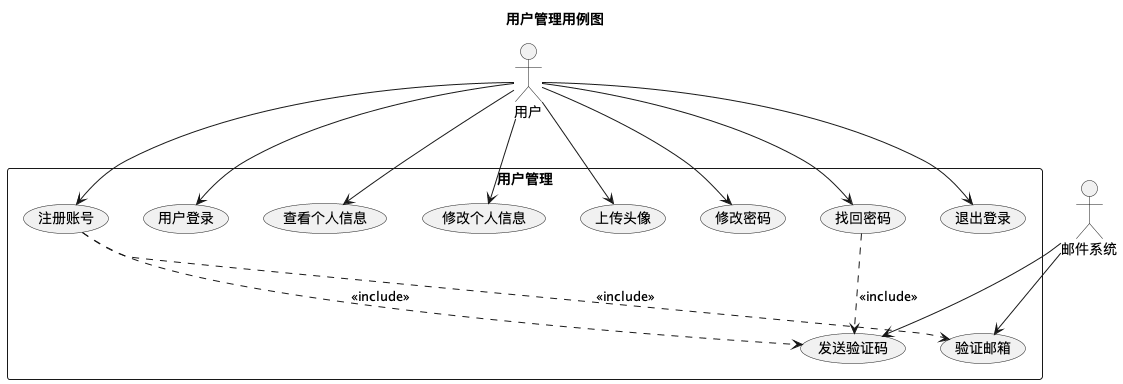

The diagram above was rendered by PlantUML. Its source (embedded in the PNG):
@startuml
title 用户管理用例图

actor 用户 as User
actor 邮件系统 as Email

rectangle "用户管理" {
    usecase "注册账号" as Register
    usecase "发送验证码" as SendCode
    usecase "验证邮箱" as VerifyEmail
    usecase "用户登录" as Login
    usecase "查看个人信息" as ViewProfile
    usecase "修改个人信息" as UpdateProfile
    usecase "上传头像" as UploadAvatar
    usecase "修改密码" as ChangePassword
    usecase "找回密码" as ForgotPassword
    usecase "退出登录" as Logout
}

User --> Register
User --> Login
User --> ViewProfile
User --> UpdateProfile
User --> UploadAvatar
User --> ChangePassword
User --> ForgotPassword
User --> Logout

Register ..> SendCode : <<include>>
Register ..> VerifyEmail : <<include>>
ForgotPassword ..> SendCode : <<include>>

Email --> SendCode
Email --> VerifyEmail
@enduml